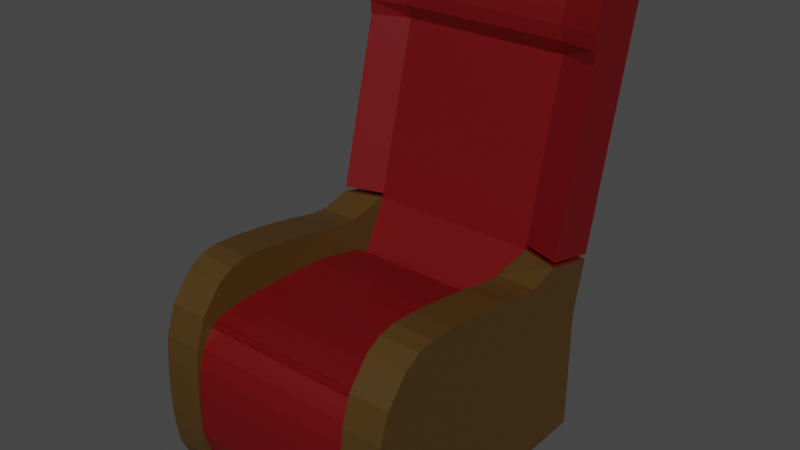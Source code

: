 # Source: SofaArmChair.blend  (saved by Blender 3.2.14; exported with 4.5.12 LTS)
import bpy
from mathutils import Matrix  # noqa: F401  (used for matrix-valued properties, if any)

bpy.ops.wm.read_factory_settings(use_empty=True)
scene = bpy.context.scene
scene.name = 'Scene'

# ---- collections
col_collection = bpy.data.collections.new('Collection'); scene.collection.children.link(col_collection)

# ---- materials (node trees are filled in below, after node groups)
mat_red_velvet = bpy.data.materials.new('Red Velvet')
mat_red_velvet.use_transparent_shadow = False
mat_wood = bpy.data.materials.new('Wood')
mat_wood.use_transparent_shadow = False

# ---- material node trees
mat_red_velvet.use_nodes = True; mat_red_velvet.node_tree.nodes.clear()
_N = mat_red_velvet.node_tree.nodes; _L = mat_red_velvet.node_tree.links
n0 = _N.new('ShaderNodeBsdfPrincipled'); n0.name = 'Principled BSDF'; n0.location = (10, 300)
n0.distribution = 'GGX'
n0.subsurface_method = 'RANDOM_WALK_SKIN'
n0.inputs[0].default_value = (0.1336, 0.0, 0.000898, 1.0)
n0.inputs[3].default_value = 1.45
n0.inputs[27].default_value = (0.0, 0.0, 0.0, 1.0)
n0.inputs[28].default_value = 1.0
n1 = _N.new('ShaderNodeOutputMaterial'); n1.name = 'Material Output'; n1.location = (300, 300)
_L.new(n0.outputs[0], n1.inputs[0])
n1.is_active_output = True
mat_wood.use_nodes = True; mat_wood.node_tree.nodes.clear()
_N = mat_wood.node_tree.nodes; _L = mat_wood.node_tree.links
n0 = _N.new('ShaderNodeBsdfPrincipled'); n0.name = 'Principled BSDF'; n0.location = (10, 300)
n0.distribution = 'GGX'
n0.subsurface_method = 'RANDOM_WALK_SKIN'
n0.inputs[0].default_value = (0.0678, 0.0343, 0.005485, 1.0)
n0.inputs[3].default_value = 1.45
n0.inputs[27].default_value = (0.0, 0.0, 0.0, 1.0)
n0.inputs[28].default_value = 1.0
n1 = _N.new('ShaderNodeOutputMaterial'); n1.name = 'Material Output'; n1.location = (300, 300)
_L.new(n0.outputs[0], n1.inputs[0])
n1.is_active_output = True

# ---- world
world_world = bpy.data.worlds.new('World'); scene.world = world_world
world_world.use_nodes = True; world_world.node_tree.nodes.clear()
_N = world_world.node_tree.nodes; _L = world_world.node_tree.links
n0 = _N.new('ShaderNodeOutputWorld'); n0.name = 'World Output'; n0.location = (300, 300)
n1 = _N.new('ShaderNodeBackground'); n1.name = 'Background'; n1.location = (10, 300)
n1.inputs[0].default_value = (0.05088, 0.05088, 0.05088, 1.0)
_L.new(n1.outputs[0], n0.inputs[0])
n0.is_active_output = True
world_world.color = (0.05088, 0.05088, 0.05088)
world_world.use_sun_shadow = False
world_world.sun_shadow_jitter_overblur = 0.0

# ---- meshes
me_cube_001 = bpy.data.meshes.new('Cube.001')
me_cube_001.from_pydata([(2.568, -1.369, -1.0), (2.568, -1.094, 0.3533), (2.568, 3.258, -1.0), (2.568, 3.57, 0.9225), (2.568, 0.001078, -1.0), (2.568, 0.001078, 1.131), (2.568, -1.094, -3.038), (2.568, 0.001078, -3.038), (2.568, 0.4988, -1.0), (2.568, 0.9965, -1.0), (2.568, 1.494, -1.0), (2.568, 1.992, -1.0), (2.568, 2.307, -1.0), (2.568, 2.624, -1.0), (2.568, 2.941, -1.0), (2.568, 2.941, 0.7456), (2.568, 2.624, 0.7648), (2.568, 2.307, 0.8189), (2.568, 1.992, 0.8944), (2.568, 1.494, 0.9772), (2.568, 0.9965, 1.053), (2.568, 0.4988, 1.109), (2.568, -0.3326, 1.064), (2.568, -0.6663, 0.8772), (2.568, -0.6663, -1.0), (2.568, -0.3326, -1.0), (2.568, -0.6663, -3.038), (2.568, -0.3326, -3.038), (2.555, 4.715, 5.952), (1.754, -1.369, -1.0), (1.754, -1.094, 0.3533), (1.754, 0.001078, 1.131), (1.754, -1.094, -3.038), (1.754, 2.941, 0.7456), (1.754, 2.624, 0.7648), (1.754, 2.307, 0.8189), (1.754, 1.992, 0.8944), (1.754, 1.494, 0.9772), (1.754, 0.9965, 1.053), (1.754, 0.4988, 1.109), (1.754, -0.3326, 1.064), (1.754, -0.6663, 0.8772), (2.568, 0.001078, -1.406), (2.568, 0.001078, -1.812), (2.568, 0.001078, -2.218), (2.568, 0.001078, -2.624), (2.568, -1.378, -1.406), (2.568, -1.369, -1.812), (2.568, -1.339, -2.218), (2.568, -1.28, -2.624), (2.568, -0.3326, -1.406), (2.568, -0.3326, -1.812), (2.568, -0.3326, -2.218), (2.568, -0.3326, -2.624), (2.568, -0.6663, -1.406), (2.568, -0.6663, -1.812), (2.568, -0.6663, -2.218), (2.568, -0.6663, -2.624), (1.754, -1.378, -1.406), (1.754, -1.369, -1.812), (1.754, -1.339, -2.218), (1.754, -1.28, -2.624), (0.0, -1.0, -3.038), (0.0, 0.001078, -3.038), (2.568, 3.258, -1.406), (2.568, 3.258, -1.812), (0.0, -0.3326, -3.038), (0.0, -0.6663, -3.038), (0.0, 3.3, -0.1694), (2.568, 3.258, -0.6794), (2.568, -1.347, -0.6794), (2.568, 0.001078, -0.5769), (2.568, 2.941, -0.6794), (2.568, 2.624, -0.6743), (2.568, 2.307, -0.6599), (2.568, 1.992, -0.6398), (2.568, 1.494, -0.6178), (2.568, 0.9965, -0.5975), (2.568, 0.4988, -0.5827), (2.568, -0.3326, -0.5946), (2.568, -0.6663, -0.6231), (1.754, -1.347, -0.6794), (1.754, -1.0, -1.0), (1.754, -1.0, -3.038), (1.764, 3.299, -0.1744), (1.754, 0.001078, -0.3792), (1.754, 2.941, -0.3792), (1.754, 2.624, -0.3792), (1.754, 2.307, -0.3792), (1.754, 1.992, -0.3792), (1.754, 1.494, -0.3792), (1.754, 0.9965, -0.3792), (1.754, 0.4988, -0.3792), (1.754, -0.3326, -0.3792), (1.754, -0.6663, -0.3792), (1.754, -1.0, -1.406), (1.754, -1.0, -1.812), (1.754, -1.0, -2.218), (1.754, -1.0, -2.624), (1.754, 0.001078, -3.038), (2.568, 3.258, -2.218), (2.568, 3.258, -2.624), (1.754, 3.258, -3.038), (0.0, 3.258, -3.038), (2.568, 3.258, -3.038), (1.754, -0.3326, -3.038), (1.754, -0.6663, -3.038), (1.754, -1.0, -0.3792), (1.754, -1.0, -0.6795), (2.568, 3.299, -0.1744), (2.568, -1.297, -0.2366), (2.568, 0.001078, 0.007424), (2.568, 2.941, -0.2366), (2.568, 2.624, -0.2245), (2.568, 2.307, -0.1902), (2.568, 1.992, -0.1424), (2.568, 1.494, -0.09004), (2.568, 0.9965, -0.04174), (2.568, 0.4988, -0.00633), (2.568, -0.3326, -0.03486), (2.568, -0.6663, -0.1025), (1.754, -1.297, -0.2366), (2.568, 0.4988, -1.406), (1.754, -1.0, -0.5294), (2.568, 0.4988, -2.624), (2.568, 0.4988, -1.812), (2.568, 0.4988, -2.218), (2.568, 0.4988, -3.038), (2.568, 0.9965, -1.406), (2.568, 0.9965, -2.624), (2.568, 0.9965, -1.812), (2.568, 0.9965, -2.218), (2.568, 0.9965, -3.038), (2.568, 1.494, -1.406), (2.568, 1.494, -2.624), (2.568, 1.494, -1.812), (2.568, 1.494, -2.218), (2.568, 1.494, -3.038), (2.568, 1.992, -3.038), (2.568, 1.992, -2.624), (2.568, 1.992, -1.812), (2.568, 1.992, -2.218), (2.568, 1.992, -1.406), (2.568, 2.307, -2.218), (2.568, 2.307, -1.812), (2.568, 2.307, -2.624), (2.568, 2.307, -1.406), (2.568, 2.307, -3.038), (2.568, 2.624, -3.038), (2.568, 2.624, -2.624), (2.568, 2.624, -1.812), (2.568, 2.624, -2.218), (2.568, 2.624, -1.406), (2.568, 2.941, -3.038), (2.568, 2.941, -1.812), (2.568, 2.941, -2.624), (2.568, 2.941, -2.218), (2.568, 2.941, -1.406), (1.754, 4.688, 0.646), (2.568, 4.688, 0.646), (2.568, 4.409, -0.6794), (2.568, 4.409, -1.0), (1.754, 4.409, -1.0), (0.0, 4.409, -1.0), (0.0, 4.409, -0.6794), (2.568, 4.409, -1.406), (1.754, 4.409, -1.406), (0.0, 4.409, -1.406), (1.754, 4.409, -1.812), (0.0, 4.409, -1.812), (0.0, 4.418, -0.4459), (2.568, 4.409, -1.812), (1.754, 4.409, -2.218), (0.0, 4.409, -2.218), (2.568, 4.409, -2.218), (2.568, 4.416, -0.4509), (1.77, 4.409, -0.6794), (1.764, 4.416, -0.4509), (1.754, 4.409, -2.624), (0.0, 4.409, -2.624), (2.568, 4.409, -2.624), (1.754, 4.409, -3.038), (0.0, 4.409, -3.038), (2.568, 4.409, -3.038), (0.0, 3.84, 0.9185), (1.771, 3.838, 0.9135), (0.0, 4.687, 0.642), (2.555, 5.922, 5.676), (1.741, 5.922, 5.676), (0.0, 4.886, 5.948), (1.758, 4.885, 5.943), (0.0, 5.921, 5.672), (0.0, 4.708, 0.7302), (1.754, 4.709, 0.7342), (2.568, 4.709, 0.7342), (1.77, 3.86, 1.002), (0.0, 3.861, 1.007), (2.568, 3.592, 1.011), (0.0, 5.568, 4.233), (1.745, 5.569, 4.237), (1.762, 4.719, 4.504), (2.559, 5.569, 4.237), (0.0, 4.72, 4.509), (2.559, 4.451, 4.513), (0.0, 5.638, 4.52), (0.0, 5.709, 4.808), (0.0, 5.78, 5.096), (0.0, 5.85, 5.384), (1.744, 5.639, 4.524), (1.743, 5.71, 4.812), (1.743, 5.781, 5.1), (1.742, 5.851, 5.388), (1.761, 4.602, 4.792), (1.76, 4.6, 5.08), (1.76, 4.653, 5.368), (1.759, 4.742, 5.655), (2.556, 5.851, 5.388), (2.557, 5.781, 5.1), (2.557, 5.71, 4.812), (2.558, 5.639, 4.524), (0.0, 4.743, 5.66), (0.0, 4.654, 5.373), (0.0, 4.602, 5.085), (0.0, 4.603, 4.797), (2.556, 4.572, 5.664), (2.557, 4.484, 5.377), (2.557, 4.431, 5.089), (2.558, 4.433, 4.801), (1.754, 5.082, 5.968), (1.75, 5.362, 5.916), (1.745, 5.642, 5.834), (0.0, 5.641, 5.833), (0.0, 5.362, 5.917), (0.0, 5.083, 5.971), (2.555, 5.642, 5.837), (2.555, 5.363, 5.921), (2.555, 5.084, 5.975), (2.559, 5.289, 4.306), (2.559, 5.01, 4.375), (2.559, 4.731, 4.444), (2.558, 5.36, 4.593), (2.558, 5.081, 4.663), (2.558, 4.801, 4.732), (2.557, 5.431, 4.881), (2.557, 5.151, 4.95), (2.557, 4.872, 5.02), (2.557, 5.501, 5.169), (2.557, 5.222, 5.238), (2.557, 4.942, 5.307), (2.556, 5.572, 5.457), (2.556, 5.292, 5.526), (2.556, 5.013, 5.595), (1.68, 5.922, 5.676), (1.692, 0.001078, -3.038), (1.692, -0.3326, -3.038), (1.692, -0.6663, -3.038), (1.692, -1.0, -0.3792), (1.692, -1.0, -1.0), (1.692, -1.0, -3.038), (1.702, 3.299, -0.1742), (1.692, 0.001078, -0.3792), (1.692, 2.941, -0.3792), (1.692, 2.624, -0.3792), (1.692, 2.307, -0.3792), (1.692, 1.992, -0.3792), (1.692, 1.494, -0.3792), (1.692, 0.9965, -0.3792), (1.692, 0.4988, -0.3792), (1.692, -0.3326, -0.3792), (1.692, -0.6663, -0.3792), (1.692, -1.0, -1.406), (1.692, -1.0, -1.812), (1.692, -1.0, -2.218), (1.692, -1.0, -2.624), (1.692, -1.0, -0.6798), (1.692, 3.258, -3.038), (1.692, -1.0, -0.5295), (1.692, 4.409, -1.0), (1.692, 4.409, -1.406), (1.692, 4.409, -1.812), (1.692, 4.409, -2.218), (1.702, 4.416, -0.4507), (1.692, 4.409, -2.624), (1.692, 4.409, -3.038), (1.707, 4.409, -0.6794), (1.708, 3.838, 0.9137), (1.696, 4.885, 5.943), (1.692, 4.688, 0.6458), (1.692, 4.709, 0.734), (1.708, 3.86, 1.002), (1.683, 5.569, 4.236), (1.699, 4.719, 4.504), (1.682, 5.639, 4.524), (1.682, 5.71, 4.812), (1.681, 5.781, 5.1), (1.68, 5.851, 5.388), (1.699, 4.602, 4.792), (1.698, 4.6, 5.08), (1.697, 4.653, 5.368), (1.697, 4.742, 5.656), (1.692, 5.082, 5.968), (1.688, 5.362, 5.916), (1.684, 5.642, 5.834), (1.831, -0.9023, 0.04251), (0.0, -0.9023, 0.04251), (0.0, -1.331, -2.047), (0.0, -1.239, -2.388), (0.0, -1.351, -1.574), (0.0, -1.332, -1.101), (0.0, -1.274, -0.6279), (0.0, -0.7174, 0.1653), (0.0, 0.2799, 0.3079), (0.0, -0.2178, 0.2834), (0.0, 3.081, 0.02959), (0.0, 2.722, 0.1003), (0.0, 2.405, 0.1813), (0.0, 2.088, 0.2424), (0.0, 1.773, 0.2834), (0.0, 1.275, 0.3079), (0.0, 0.7776, 0.3079), (0.0, -0.5515, 0.2394), (0.0, -1.048, -0.1028), (0.0, -1.031, -3.011), (0.0, -1.155, -0.2625), (1.831, -1.154, -0.2548), (1.831, -1.047, -0.09896), (1.831, -1.274, -0.6279), (1.831, -1.031, -3.011), (1.843, 3.08, 0.02397), (1.831, -0.2178, 0.2834), (1.831, 2.722, 0.1003), (1.831, 2.405, 0.1813), (1.831, 2.088, 0.2424), (1.831, 1.773, 0.2834), (1.831, 1.275, 0.3079), (1.831, 0.7776, 0.3079), (1.831, 0.2799, 0.3079), (1.831, -0.5515, 0.2394), (1.831, -0.7174, 0.1653), (1.831, -1.333, -1.101), (1.831, -1.351, -1.574), (1.831, -1.331, -2.047), (1.831, -1.239, -2.388), (2.568, -0.6082, 0.9098), (2.568, -0.6082, -1.0), (2.568, -0.6082, -3.038), (1.754, -0.6082, 0.9098), (2.568, -0.6082, -1.406), (2.568, -0.6082, -1.812), (2.568, -0.6082, -2.218), (2.568, -0.6082, -2.624), (0.0, -0.6082, -3.038), (2.568, -0.6082, -0.6181), (1.754, -0.6082, -0.3792), (1.754, -0.6082, -3.038), (2.568, -0.6082, -0.09075), (1.692, -0.6082, -3.038), (1.692, -0.6082, -0.3792), (0.0, -0.8412, 0.1848), (1.831, -0.8412, 0.1848), (2.568, -0.831, 0.6757), (2.568, -0.9365, -1.0), (2.568, -0.831, -3.038), (1.754, -0.831, 0.6757), (2.568, -0.94, -1.406), (2.568, -0.9365, -1.812), (2.568, -0.9251, -2.218), (2.568, -0.9023, -2.624), (2.568, -0.9283, -0.6447), (1.754, -0.7947, -0.3792), (1.754, -0.831, -3.038), (2.568, -0.9087, -0.1541), (1.692, -0.7947, -0.3792), (0.0, -0.9023, 0.123), (1.831, -0.9023, 0.123)], [], [(371, 360, 1, 110), (118, 21, 5, 111), (370, 362, 6, 32), (367, 49, 6, 362), (109, 3, 15, 112), (112, 15, 16, 113), (113, 16, 17, 114), (114, 17, 18, 115), (115, 18, 19, 116), (116, 19, 20, 117), (117, 20, 21, 118), (299, 215, 190, 286), (65, 100, 174, 171), (275, 103, 182, 283), (2, 64, 165, 161), (216, 211, 188, 187), (45, 53, 27, 7), (350, 57, 26, 345), (99, 7, 27, 105), (354, 345, 26, 106), (111, 5, 22, 119), (355, 343, 23, 120), (343, 346, 41, 23), (40, 31, 85, 93), (5, 31, 40, 22), (20, 38, 39, 21), (35, 34, 87, 88), (19, 37, 38, 20), (18, 36, 37, 19), (39, 38, 91, 92), (17, 35, 36, 18), (16, 34, 35, 17), (15, 33, 34, 16), (346, 40, 93, 353), (3, 185, 33, 15), (363, 41, 94, 369), (49, 61, 32, 6), (106, 370, 32, 83), (21, 39, 31, 5), (121, 123, 108, 81), (360, 363, 30, 1), (36, 35, 88, 89), (110, 1, 30, 121), (38, 37, 90, 91), (34, 33, 86, 87), (37, 36, 89, 90), (31, 39, 92, 85), (33, 185, 84, 86), (0, 29, 58, 46), (46, 58, 59, 47), (47, 59, 60, 48), (48, 60, 61, 49), (344, 24, 54, 347), (347, 54, 55, 348), (348, 55, 56, 349), (349, 56, 57, 350), (4, 25, 50, 42), (42, 50, 51, 43), (43, 51, 52, 44), (44, 52, 53, 45), (361, 0, 46, 364), (364, 46, 47, 365), (365, 47, 48, 366), (366, 48, 49, 367), (261, 259, 328, 330), (262, 261, 330, 331), (263, 262, 331, 332), (276, 256, 303, 325), (104, 102, 181, 183), (264, 263, 332, 333), (274, 276, 325, 324), (265, 264, 333, 334), (266, 265, 334, 335), (259, 68, 313, 328), (267, 266, 335, 336), (62, 258, 327, 322), (268, 260, 329, 337), (273, 272, 341, 342), (357, 268, 337, 359), (272, 271, 340, 341), (258, 273, 342, 327), (0, 70, 81, 29), (344, 352, 80, 24), (4, 71, 79, 25), (9, 77, 78, 8), (10, 76, 77, 9), (11, 75, 76, 10), (12, 74, 75, 11), (13, 73, 74, 12), (14, 72, 73, 13), (2, 69, 72, 14), (8, 78, 71, 4), (361, 368, 70, 0), (101, 104, 183, 180), (61, 98, 83, 32), (29, 82, 95, 58), (58, 95, 96, 59), (59, 96, 97, 60), (60, 97, 98, 61), (257, 82, 108, 274), (64, 65, 171, 165), (255, 106, 83, 258), (100, 101, 180, 174), (69, 2, 161, 160), (104, 153, 148, 147, 138, 137, 132, 127, 7, 99, 102), (253, 275, 102, 99), (109, 69, 160, 175), (281, 170, 186, 287), (253, 99, 105, 254), (356, 354, 106, 255), (276, 123, 107, 256), (82, 29, 81, 108), (274, 108, 123, 276), (70, 110, 121, 81), (30, 107, 123, 121), (352, 355, 120, 80), (71, 111, 119, 79), (77, 117, 118, 78), (76, 116, 117, 77), (75, 115, 116, 76), (74, 114, 115, 75), (73, 113, 114, 74), (72, 112, 113, 73), (69, 109, 112, 72), (78, 118, 111, 71), (368, 371, 110, 70), (3, 109, 175, 159), (7, 127, 124, 45), (45, 124, 126, 44), (44, 126, 125, 43), (43, 125, 122, 42), (2, 14, 157, 64), (125, 126, 131, 130), (122, 125, 130, 128), (124, 127, 132, 129), (126, 124, 129, 131), (128, 130, 135, 133), (129, 132, 137, 134), (131, 129, 134, 136), (130, 131, 136, 135), (135, 136, 141, 140), (133, 135, 140, 142), (134, 137, 138, 139), (136, 134, 139, 141), (141, 139, 145, 143), (140, 141, 143, 144), (142, 140, 144, 146), (139, 138, 147, 145), (146, 144, 150, 152), (145, 147, 148, 149), (143, 145, 149, 151), (144, 143, 151, 150), (151, 149, 155, 156), (150, 151, 156, 154), (152, 150, 154, 157), (149, 148, 153, 155), (154, 156, 100, 65), (157, 154, 65, 64), (155, 153, 104, 101), (156, 155, 101, 100), (14, 13, 152, 157), (13, 12, 146, 152), (12, 11, 142, 146), (11, 10, 133, 142), (10, 9, 128, 133), (9, 8, 122, 128), (8, 4, 42, 122), (177, 158, 159, 175), (284, 164, 170, 281), (166, 165, 171, 168), (278, 166, 168, 279), (168, 171, 174, 172), (279, 168, 172, 280), (172, 174, 180, 178), (277, 163, 164, 284), (162, 176, 160, 161), (280, 172, 178, 282), (178, 180, 183, 181), (282, 178, 181, 283), (277, 162, 166, 278), (162, 161, 165, 166), (176, 177, 175, 160), (84, 177, 158, 185), (259, 84, 185, 285), (230, 234, 187, 188), (302, 230, 188, 252), (249, 216, 187, 234), (215, 224, 28, 190), (295, 207, 191, 252), (287, 186, 192, 288), (195, 193, 194, 197), (195, 185, 158, 193), (159, 158, 185, 3), (285, 185, 195, 289), (288, 192, 198, 290), (195, 197, 203, 200), (197, 194, 201, 237, 238, 239, 203), (194, 193, 199, 201), (289, 195, 200, 291), (290, 198, 204, 292), (292, 204, 205, 293), (293, 205, 206, 294), (294, 206, 207, 295), (200, 203, 227, 212), (212, 227, 226, 213), (213, 226, 225, 214), (214, 225, 224, 215), (237, 201, 219, 240), (240, 219, 218, 243), (243, 218, 217, 246), (246, 217, 216, 249), (201, 199, 208, 219), (219, 208, 209, 218), (218, 209, 210, 217), (217, 210, 211, 216), (291, 200, 212, 296), (296, 212, 213, 297), (297, 213, 214, 298), (298, 214, 215, 299), (225, 248, 251, 224), (248, 247, 250, 251), (247, 246, 249, 250), (226, 245, 248, 225), (245, 244, 247, 248), (244, 243, 246, 247), (227, 242, 245, 226), (242, 241, 244, 245), (241, 240, 243, 244), (203, 239, 242, 227), (239, 238, 241, 242), (238, 237, 240, 241), (224, 251, 236, 28), (251, 250, 235, 236), (250, 249, 234, 235), (286, 190, 228, 300), (300, 228, 229, 301), (301, 229, 230, 302), (190, 28, 236, 228), (228, 236, 235, 229), (229, 235, 234, 230), (232, 301, 302, 231), (233, 300, 301, 232), (189, 286, 300, 233), (221, 298, 299, 220), (222, 297, 298, 221), (223, 296, 297, 222), (202, 291, 296, 223), (210, 294, 295, 211), (209, 293, 294, 210), (208, 292, 293, 209), (199, 290, 292, 208), (196, 289, 291, 202), (193, 288, 290, 199), (184, 285, 289, 196), (158, 287, 288, 193), (211, 295, 252, 188), (231, 302, 252, 191), (68, 259, 285, 184), (163, 277, 278, 167), (179, 282, 283, 182), (173, 280, 282, 179), (162, 277, 284, 176), (169, 279, 280, 173), (167, 278, 279, 169), (176, 284, 281, 177), (271, 270, 339, 340), (257, 274, 324, 326), (351, 356, 255, 67), (63, 253, 254, 66), (177, 281, 287, 158), (63, 103, 275, 253), (67, 255, 258, 62), (270, 257, 326, 339), (98, 273, 258, 83), (353, 357, 269, 94), (85, 260, 268, 93), (91, 266, 267, 92), (90, 265, 266, 91), (89, 264, 265, 90), (88, 263, 264, 89), (87, 262, 263, 88), (86, 261, 262, 87), (84, 259, 261, 86), (92, 267, 260, 85), (369, 372, 256, 107), (82, 257, 270, 95), (95, 270, 271, 96), (96, 271, 272, 97), (97, 272, 273, 98), (102, 275, 283, 181), (220, 299, 286, 189), (341, 305, 306, 342), (340, 307, 305, 341), (339, 308, 307, 340), (326, 309, 308, 339), (374, 373, 304, 303), (336, 311, 312, 329), (328, 313, 314, 330), (330, 314, 315, 331), (331, 315, 316, 332), (332, 316, 317, 333), (333, 317, 318, 334), (334, 318, 319, 335), (335, 319, 311, 336), (329, 312, 320, 337), (359, 358, 310, 338), (342, 306, 322, 327), (323, 324, 325, 321), (321, 325, 303, 304), (309, 326, 324, 323), (260, 267, 336, 329), (372, 269, 338, 374), (337, 320, 358, 359), (93, 268, 357, 353), (66, 254, 356, 351), (79, 119, 355, 352), (254, 105, 354, 356), (25, 79, 352, 344), (269, 357, 359, 338), (52, 349, 350, 53), (51, 348, 349, 52), (50, 347, 348, 51), (25, 344, 347, 50), (41, 346, 353, 94), (22, 40, 346, 343), (119, 22, 343, 355), (105, 27, 345, 354), (53, 350, 345, 27), (256, 372, 374, 303), (338, 310, 373, 374), (94, 269, 372, 369), (80, 120, 371, 368), (24, 80, 368, 361), (56, 366, 367, 57), (55, 365, 366, 56), (54, 364, 365, 55), (24, 361, 364, 54), (23, 41, 363, 360), (30, 363, 369, 107), (57, 367, 362, 26), (106, 26, 362, 370), (120, 23, 360, 371)])
me_cube_001.polygons.foreach_set('material_index', [1, 1, 1, 1, 1, 1, 1, 1, 1, 1, 1, 0, 1, 1, 1, 0, 1, 1, 1, 1, 1, 1, 1, 1, 1, 1, 1, 1, 1, 1, 1, 1, 1, 1, 1, 1, 1, 0, 1, 1, 1, 1, 1, 1, 1, 1, 1, 1, 1, 1, 1, 1, 1, 1, 1, 1, 1, 1, 1, 1, 1, 1, 1, 1, 0, 0, 0, 0, 1, 0, 0, 0, 0, 0, 0, 0, 0, 0, 0, 0, 0, 1, 1, 1, 1, 1, 1, 1, 1, 1, 1, 1, 1, 1, 1, 1, 1, 1, 1, 0, 1, 1, 1, 1, 1, 1, 1, 1, 1, 1, 0, 1, 0, 1, 1, 1, 1, 1, 1, 1, 1, 1, 1, 1, 1, 1, 1, 1, 1, 1, 1, 1, 1, 1, 1, 1, 1, 1, 1, 1, 1, 1, 1, 1, 1, 1, 1, 1, 1, 1, 1, 1, 1, 1, 1, 1, 1, 1, 1, 1, 1, 1, 1, 1, 1, 1, 1, 1, 1, 1, 1, 1, 1, 1, 1, 1, 1, 1, 1, 1, 1, 1, 0, 0, 0, 0, 0, 0, 0, 0, 0, 0, 0, 0, 0, 0, 0, 0, 0, 0, 0, 0, 0, 0, 0, 0, 0, 0, 0, 0, 0, 0, 0, 0, 0, 0, 0, 0, 0, 0, 0, 0, 0, 0, 0, 0, 0, 0, 0, 0, 0, 0, 0, 0, 0, 0, 0, 0, 0, 0, 0, 0, 0, 0, 0, 0, 0, 0, 0, 0, 0, 0, 0, 0, 0, 0, 0, 0, 1, 1, 1, 1, 1, 1, 1, 0, 0, 1, 1, 1, 1, 1, 0, 0, 0, 0, 0, 0, 0, 0, 0, 0, 0, 0, 0, 0, 0, 0, 0, 1, 0, 0, 0, 0, 0, 0, 0, 0, 0, 0, 0, 0, 0, 0, 0, 0, 0, 0, 0, 0, 0, 0, 0, 0, 1, 1, 1, 1, 0, 1, 1, 1, 1, 1, 1, 1, 1, 1, 0, 0, 0, 1, 1, 1, 1, 1, 1, 1, 1, 1, 1, 1])
_uv = me_cube_001.uv_layers.new(name='UVMap')
_uv.uv.foreach_set('vector', [0.5332, 0.7397, 0.625, 0.7397, 0.625, 0.75, 0.5332, 0.75, 0.5332, 0.6748, 0.625, 0.6748, 0.625, 0.6998, 0.5332, 0.6998, 0.2917, 0.7397, 0.375, 0.7397, 0.375, 0.75, 0.2917, 0.75, 0.375, 0.7397, 0.375, 0.75, 0.375, 0.75, 0.375, 0.7397, 0.5026, 0.5, 0.625, 0.5, 0.625, 0.525, 0.5332, 0.525, 0.5332, 0.525, 0.625, 0.525, 0.625, 0.5499, 0.5332, 0.5499, 0.5332, 0.5499, 0.625, 0.5499, 0.625, 0.5749, 0.5332, 0.5749, 0.5332, 0.5749, 0.625, 0.5749, 0.625, 0.5999, 0.5332, 0.5999, 0.5332, 0.5999, 0.625, 0.5999, 0.625, 0.6249, 0.5332, 0.6249, 0.5332, 0.6249, 0.625, 0.6249, 0.625, 0.6498, 0.5332, 0.6498, 0.5332, 0.6498, 0.625, 0.6498, 0.625, 0.6748, 0.5332, 0.6748, 0.7106, 0.5, 0.7091, 0.5, 0.7092, 0.5, 0.7107, 0.5, 0.375, 0.5, 0.375, 0.5, 0.375, 0.5, 0.375, 0.5, 0.2893, 0.5, 0.25, 0.5, 0.25, 0.5, 0.2893, 0.5, 0.375, 0.5, 0.375, 0.5, 0.375, 0.5, 0.375, 0.5, 0.625, 0.5, 0.625, 0.4167, 0.625, 0.4167, 0.625, 0.5, 0.375, 0.6998, 0.375, 0.7165, 0.375, 0.7165, 0.375, 0.6998, 0.375, 0.7303, 0.375, 0.7333, 0.375, 0.7333, 0.375, 0.7303, 0.2917, 0.6998, 0.375, 0.6998, 0.375, 0.7165, 0.2917, 0.7165, 0.2912, 0.7303, 0.375, 0.7303, 0.375, 0.7333, 0.2917, 0.7333, 0.5332, 0.6998, 0.625, 0.6998, 0.625, 0.7165, 0.5332, 0.7165, 0.5332, 0.7303, 0.625, 0.7303, 0.625, 0.7333, 0.5332, 0.7333, 0.625, 0.7303, 0.7083, 0.7303, 0.7083, 0.7333, 0.625, 0.7333, 0.7083, 0.7165, 0.7083, 0.6998, 0.7083, 0.6998, 0.7083, 0.7165, 0.625, 0.6998, 0.7083, 0.6998, 0.7083, 0.7165, 0.625, 0.7165, 0.625, 0.6498, 0.7083, 0.6498, 0.7083, 0.6748, 0.625, 0.6748, 0.7083, 0.5749, 0.7083, 0.5499, 0.7083, 0.5499, 0.7083, 0.5749, 0.625, 0.6249, 0.7083, 0.6249, 0.7083, 0.6498, 0.625, 0.6498, 0.625, 0.5999, 0.7083, 0.5999, 0.7083, 0.6249, 0.625, 0.6249, 0.7083, 0.6748, 0.7083, 0.6498, 0.7083, 0.6498, 0.7083, 0.6748, 0.625, 0.5749, 0.7083, 0.5749, 0.7083, 0.5999, 0.625, 0.5999, 0.625, 0.5499, 0.7083, 0.5499, 0.7083, 0.5749, 0.625, 0.5749, 0.625, 0.525, 0.7083, 0.525, 0.7083, 0.5499, 0.625, 0.5499, 0.7083, 0.7303, 0.7083, 0.7165, 0.7083, 0.7165, 0.7088, 0.7303, 0.625, 0.5, 0.7083, 0.5, 0.7083, 0.525, 0.625, 0.525, 0.7083, 0.7397, 0.7083, 0.7333, 0.7083, 0.7333, 0.7088, 0.7397, 0.375, 0.75, 0.375, 0.8333, 0.375, 0.8333, 0.375, 0.75, 0.375, 0.8359, 0.375, 0.8351, 0.375, 0.8333, 0.375, 0.8342, 0.625, 0.6748, 0.7083, 0.6748, 0.7083, 0.6998, 0.625, 0.6998, 0.5749, 0.7917, 0.6279, 0.7704, 0.5475, 0.7908, 0.4415, 0.8333, 0.625, 0.7397, 0.7083, 0.7397, 0.7083, 0.75, 0.625, 0.75, 0.7083, 0.5999, 0.7083, 0.5749, 0.7083, 0.5749, 0.7083, 0.5999, 0.5332, 0.75, 0.625, 0.75, 0.625, 0.8333, 0.5332, 0.8333, 0.7083, 0.6498, 0.7083, 0.6249, 0.7083, 0.6249, 0.7083, 0.6498, 0.7083, 0.5499, 0.7083, 0.525, 0.7083, 0.525, 0.7083, 0.5499, 0.7083, 0.6249, 0.7083, 0.5999, 0.7083, 0.5999, 0.7083, 0.6249, 0.7083, 0.6998, 0.7083, 0.6748, 0.7083, 0.6748, 0.7083, 0.6998, 0.7083, 0.525, 0.7083, 0.5, 0.7083, 0.5, 0.7083, 0.525, 0.375, 0.75, 0.375, 0.8333, 0.375, 0.8333, 0.375, 0.75, 0.375, 0.75, 0.375, 0.8333, 0.375, 0.8333, 0.375, 0.75, 0.375, 0.75, 0.375, 0.8333, 0.375, 0.8333, 0.375, 0.75, 0.375, 0.75, 0.375, 0.8333, 0.375, 0.8333, 0.375, 0.75, 0.375, 0.7303, 0.375, 0.7333, 0.375, 0.7333, 0.375, 0.7303, 0.375, 0.7303, 0.375, 0.7333, 0.375, 0.7333, 0.375, 0.7303, 0.375, 0.7303, 0.375, 0.7333, 0.375, 0.7333, 0.375, 0.7303, 0.375, 0.7303, 0.375, 0.7333, 0.375, 0.7333, 0.375, 0.7303, 0.375, 0.6998, 0.375, 0.7165, 0.375, 0.7165, 0.375, 0.6998, 0.375, 0.6998, 0.375, 0.7165, 0.375, 0.7165, 0.375, 0.6998, 0.375, 0.6998, 0.375, 0.7165, 0.375, 0.7165, 0.375, 0.6998, 0.375, 0.6998, 0.375, 0.7165, 0.375, 0.7165, 0.375, 0.6998, 0.375, 0.7397, 0.375, 0.75, 0.375, 0.75, 0.375, 0.7397, 0.375, 0.7397, 0.375, 0.75, 0.375, 0.75, 0.375, 0.7397, 0.375, 0.7397, 0.375, 0.75, 0.375, 0.75, 0.375, 0.7397, 0.375, 0.7397, 0.375, 0.75, 0.375, 0.75, 0.375, 0.7397, 0.7107, 0.525, 0.7107, 0.5, 0.7107, 0.5, 0.7107, 0.525, 0.7107, 0.5499, 0.7107, 0.525, 0.7107, 0.525, 0.7107, 0.5499, 0.7107, 0.5749, 0.7107, 0.5499, 0.7107, 0.5499, 0.7107, 0.5749, 0.6294, 0.7707, 0.7107, 0.75, 0.7107, 0.75, 0.6294, 0.7707, 0.375, 0.5, 0.375, 0.4167, 0.375, 0.4167, 0.375, 0.5, 0.7107, 0.5999, 0.7107, 0.5749, 0.7107, 0.5749, 0.7107, 0.5999, 0.5481, 0.7915, 0.6294, 0.7707, 0.6294, 0.7707, 0.5481, 0.7915, 0.7107, 0.6249, 0.7107, 0.5999, 0.7107, 0.5999, 0.7107, 0.6249, 0.7107, 0.6498, 0.7107, 0.6249, 0.7107, 0.6249, 0.7107, 0.6498, 0.7107, 0.5, 0.75, 0.5, 0.75, 0.5, 0.7107, 0.5, 0.7107, 0.6748, 0.7107, 0.6498, 0.7107, 0.6498, 0.7107, 0.6748, 0.25, 0.75, 0.2893, 0.75, 0.2893, 0.75, 0.25, 0.75, 0.7107, 0.7165, 0.7107, 0.6998, 0.7107, 0.6998, 0.7107, 0.7165, 0.375, 0.8357, 0.375, 0.8357, 0.375, 0.8357, 0.375, 0.8357, 0.7107, 0.7303, 0.7107, 0.7165, 0.7107, 0.7165, 0.7107, 0.7303, 0.375, 0.8357, 0.375, 0.8357, 0.375, 0.8357, 0.375, 0.8357, 0.375, 0.8357, 0.375, 0.8357, 0.375, 0.8357, 0.375, 0.8357, 0.375, 0.75, 0.4415, 0.75, 0.4415, 0.8333, 0.375, 0.8333, 0.375, 0.7303, 0.4415, 0.7303, 0.4415, 0.7333, 0.375, 0.7333, 0.375, 0.6998, 0.4415, 0.6998, 0.4415, 0.7165, 0.375, 0.7165, 0.375, 0.6498, 0.4415, 0.6498, 0.4415, 0.6748, 0.375, 0.6748, 0.375, 0.6249, 0.4415, 0.6249, 0.4415, 0.6498, 0.375, 0.6498, 0.375, 0.5999, 0.4415, 0.5999, 0.4415, 0.6249, 0.375, 0.6249, 0.375, 0.5749, 0.4415, 0.5749, 0.4415, 0.5999, 0.375, 0.5999, 0.375, 0.5499, 0.4415, 0.5499, 0.4415, 0.5749, 0.375, 0.5749, 0.375, 0.525, 0.4415, 0.525, 0.4415, 0.5499, 0.375, 0.5499, 0.375, 0.5, 0.4415, 0.5, 0.4415, 0.525, 0.375, 0.525, 0.375, 0.6748, 0.4415, 0.6748, 0.4415, 0.6998, 0.375, 0.6998, 0.375, 0.7397, 0.4415, 0.7397, 0.4415, 0.75, 0.375, 0.75, 0.375, 0.5, 0.375, 0.5, 0.375, 0.5, 0.375, 0.5, 0.375, 0.8333, 0.375, 0.8342, 0.375, 0.8342, 0.375, 0.8333, 0.375, 0.8333, 0.375, 0.8342, 0.375, 0.8342, 0.375, 0.8333, 0.375, 0.8333, 0.375, 0.8342, 0.375, 0.8342, 0.375, 0.8333, 0.375, 0.8333, 0.375, 0.8342, 0.375, 0.8342, 0.375, 0.8333, 0.375, 0.8333, 0.375, 0.8342, 0.375, 0.8342, 0.375, 0.8333, 0.375, 0.8357, 0.375, 0.8342, 0.5475, 0.7908, 0.5481, 0.7915, 0.375, 0.5, 0.375, 0.5, 0.375, 0.5, 0.375, 0.5, 0.2893, 0.7333, 0.2908, 0.7333, 0.2908, 0.75, 0.2893, 0.75, 0.375, 0.5, 0.375, 0.5, 0.375, 0.5, 0.375, 0.5, 0.4415, 0.5, 0.375, 0.5, 0.375, 0.5, 0.4415, 0.5, 0.375, 0.5, 0.375, 0.5194, 0.375, 0.5389, 0.375, 0.5583, 0.375, 0.5777, 0.375, 0.6082, 0.375, 0.6387, 0.375, 0.6692, 0.375, 0.6998, 0.2908, 0.6998, 0.375, 0.4167, 0.2893, 0.6998, 0.2893, 0.5, 0.2908, 0.5, 0.2908, 0.6998, 0.5026, 0.5, 0.4415, 0.5, 0.4415, 0.5, 0.5026, 0.5, 0.7107, 0.5, 0.75, 0.5, 0.75, 0.5, 0.7107, 0.5, 0.2893, 0.6998, 0.2908, 0.6998, 0.2908, 0.7165, 0.2893, 0.7165, 0.2893, 0.7303, 0.2912, 0.7303, 0.2908, 0.7333, 0.2893, 0.7333, 0.6294, 0.7707, 0.6284, 0.7704, 0.7092, 0.75, 0.7107, 0.75, 0.375, 0.8342, 0.375, 0.8333, 0.4415, 0.8333, 0.5475, 0.7908, 0.5481, 0.7915, 0.5475, 0.7908, 0.6284, 0.7704, 0.6294, 0.7707, 0.4415, 0.75, 0.5332, 0.75, 0.5332, 0.8333, 0.4415, 0.8333, 0.7083, 0.75, 0.7083, 0.75, 0.6279, 0.7704, 0.5749, 0.7917, 0.4415, 0.7303, 0.5332, 0.7303, 0.5332, 0.7333, 0.4415, 0.7333, 0.4415, 0.6998, 0.5332, 0.6998, 0.5332, 0.7165, 0.4415, 0.7165, 0.4415, 0.6498, 0.5332, 0.6498, 0.5332, 0.6748, 0.4415, 0.6748, 0.4415, 0.6249, 0.5332, 0.6249, 0.5332, 0.6498, 0.4415, 0.6498, 0.4415, 0.5999, 0.5332, 0.5999, 0.5332, 0.6249, 0.4415, 0.6249, 0.4415, 0.5749, 0.5332, 0.5749, 0.5332, 0.5999, 0.4415, 0.5999, 0.4415, 0.5499, 0.5332, 0.5499, 0.5332, 0.5749, 0.4415, 0.5749, 0.4415, 0.525, 0.5332, 0.525, 0.5332, 0.5499, 0.4415, 0.5499, 0.4415, 0.5, 0.5026, 0.5, 0.5332, 0.525, 0.4415, 0.525, 0.4415, 0.6748, 0.5332, 0.6748, 0.5332, 0.6998, 0.4415, 0.6998, 0.4415, 0.7397, 0.5332, 0.7397, 0.5332, 0.75, 0.4415, 0.75, 0.625, 0.5, 0.5026, 0.5, 0.5026, 0.5, 0.625, 0.5, 0.375, 0.6998, 0.375, 0.6692, 0.375, 0.6692, 0.375, 0.6998, 0.375, 0.6998, 0.375, 0.6692, 0.375, 0.6692, 0.375, 0.6998, 0.375, 0.6998, 0.375, 0.6692, 0.375, 0.6692, 0.375, 0.6998, 0.375, 0.6998, 0.375, 0.6692, 0.375, 0.6692, 0.375, 0.6998, 0.375, 0.5, 0.375, 0.525, 0.375, 0.5194, 0.375, 0.5, 0.375, 0.6692, 0.375, 0.6692, 0.375, 0.6387, 0.375, 0.6387, 0.375, 0.6692, 0.375, 0.6692, 0.375, 0.6387, 0.375, 0.6387, 0.375, 0.6692, 0.375, 0.6692, 0.375, 0.6387, 0.375, 0.6387, 0.375, 0.6692, 0.375, 0.6692, 0.375, 0.6387, 0.375, 0.6387, 0.375, 0.6387, 0.375, 0.6387, 0.375, 0.6082, 0.375, 0.6082, 0.375, 0.6387, 0.375, 0.6387, 0.375, 0.6082, 0.375, 0.6082, 0.375, 0.6387, 0.375, 0.6387, 0.375, 0.6082, 0.375, 0.6082, 0.375, 0.6387, 0.375, 0.6387, 0.375, 0.6082, 0.375, 0.6082, 0.375, 0.6082, 0.375, 0.6082, 0.375, 0.5777, 0.375, 0.5777, 0.375, 0.6082, 0.375, 0.6082, 0.375, 0.5777, 0.375, 0.5777, 0.375, 0.6082, 0.375, 0.6082, 0.375, 0.5777, 0.375, 0.5777, 0.375, 0.6082, 0.375, 0.6082, 0.375, 0.5777, 0.375, 0.5777, 0.375, 0.5777, 0.375, 0.5777, 0.375, 0.5583, 0.375, 0.5583, 0.375, 0.5777, 0.375, 0.5777, 0.375, 0.5583, 0.375, 0.5583, 0.375, 0.5777, 0.375, 0.5777, 0.375, 0.5583, 0.375, 0.5583, 0.375, 0.5777, 0.375, 0.5777, 0.375, 0.5583, 0.375, 0.5583, 0.375, 0.5583, 0.375, 0.5583, 0.375, 0.5389, 0.375, 0.5389, 0.375, 0.5583, 0.375, 0.5583, 0.375, 0.5389, 0.375, 0.5389, 0.375, 0.5583, 0.375, 0.5583, 0.375, 0.5389, 0.375, 0.5389, 0.375, 0.5583, 0.375, 0.5583, 0.375, 0.5389, 0.375, 0.5389, 0.375, 0.5389, 0.375, 0.5389, 0.375, 0.5194, 0.375, 0.5194, 0.375, 0.5389, 0.375, 0.5389, 0.375, 0.5194, 0.375, 0.5194, 0.375, 0.5389, 0.375, 0.5389, 0.375, 0.5194, 0.375, 0.5194, 0.375, 0.5389, 0.375, 0.5389, 0.375, 0.5194, 0.375, 0.5194, 0.375, 0.5194, 0.375, 0.5194, 0.375, 0.5, 0.375, 0.5, 0.375, 0.5194, 0.375, 0.5194, 0.375, 0.5, 0.375, 0.5, 0.375, 0.5194, 0.375, 0.5194, 0.375, 0.5, 0.375, 0.5, 0.375, 0.5194, 0.375, 0.5194, 0.375, 0.5, 0.375, 0.5, 0.375, 0.525, 0.375, 0.5499, 0.375, 0.5389, 0.375, 0.5194, 0.375, 0.5499, 0.375, 0.5749, 0.375, 0.5583, 0.375, 0.5389, 0.375, 0.5749, 0.375, 0.5999, 0.375, 0.5777, 0.375, 0.5583, 0.375, 0.5999, 0.375, 0.6249, 0.375, 0.6082, 0.375, 0.5777, 0.375, 0.6249, 0.375, 0.6498, 0.375, 0.6387, 0.375, 0.6082, 0.375, 0.6498, 0.375, 0.6748, 0.375, 0.6692, 0.375, 0.6387, 0.375, 0.6748, 0.375, 0.6998, 0.375, 0.6998, 0.375, 0.6692, 0.5026, 0.4167, 0.625, 0.4167, 0.625, 0.5, 0.5026, 0.5, 0.5069, 0.5, 0.5082, 0.5, 0.75, 0.5, 0.7107, 0.5, 0.375, 0.4167, 0.375, 0.5, 0.375, 0.5, 0.375, 0.4167, 0.2893, 0.5, 0.2908, 0.5, 0.2908, 0.5, 0.2893, 0.5, 0.375, 0.4167, 0.375, 0.5, 0.375, 0.5, 0.375, 0.4167, 0.2893, 0.5, 0.2908, 0.5, 0.2908, 0.5, 0.2893, 0.5, 0.375, 0.4167, 0.375, 0.5, 0.375, 0.5, 0.375, 0.4167, 0.2893, 0.5, 0.25, 0.5, 0.5082, 0.5, 0.5069, 0.5, 0.375, 0.4167, 0.4415, 0.4167, 0.4415, 0.5, 0.375, 0.5, 0.2893, 0.5, 0.2908, 0.5, 0.2908, 0.5, 0.2893, 0.5, 0.375, 0.4167, 0.375, 0.5, 0.375, 0.5, 0.375, 0.4167, 0.2893, 0.5, 0.2908, 0.5, 0.2908, 0.5, 0.2893, 0.5, 0.2893, 0.5, 0.2908, 0.5, 0.2908, 0.5, 0.2893, 0.5, 0.375, 0.4167, 0.375, 0.5, 0.375, 0.5, 0.375, 0.4167, 0.4415, 0.4167, 0.5026, 0.4167, 0.5026, 0.5, 0.4415, 0.5, 0.0, 0.0, 0.0, 0.0, 0.0, 0.0, 0.0, 0.0, 0.7107, 0.5, 0.7092, 0.5, 0.7092, 0.5, 0.7107, 0.5, 0.7083, 0.5, 0.625, 0.5, 0.625, 0.5, 0.7083, 0.5, 0.7107, 0.5, 0.7092, 0.5, 0.7092, 0.5, 0.7107, 0.5, 0.625, 0.5, 0.625, 0.5, 0.625, 0.5, 0.625, 0.5, 0.7084, 0.5, 0.625, 0.5, 0.625, 0.5, 0.7083, 0.5, 0.7107, 0.5, 0.75, 0.5, 0.75, 0.5, 0.7107, 0.5, 0.7107, 0.5, 0.75, 0.5, 0.75, 0.5, 0.7107, 0.5, 0.7088, 0.5, 0.625, 0.4167, 0.625, 0.5, 0.625, 0.5, 0.0, 0.0, 0.0, 0.0, 0.0, 0.0, 0.0, 0.0, 0.625, 0.5, 0.625, 0.4167, 0.0, 0.0, 0.625, 0.5, 0.7107, 0.5, 0.7092, 0.5, 0.7088, 0.5, 0.7102, 0.5, 0.7107, 0.5, 0.75, 0.5, 0.75, 0.5, 0.7107, 0.5, 0.7088, 0.5, 0.625, 0.5, 0.625, 0.5, 0.7088, 0.5, 0.625, 0.5, 0.625, 0.5, 0.625, 0.5, 0.625, 0.5, 0.625, 0.5, 0.625, 0.5, 0.625, 0.5, 0.625, 0.5, 0.625, 0.4167, 0.625, 0.4167, 0.625, 0.5, 0.7102, 0.5, 0.7088, 0.5, 0.7088, 0.5, 0.7102, 0.5, 0.7107, 0.5, 0.75, 0.5, 0.75, 0.5, 0.7107, 0.5, 0.7107, 0.5, 0.75, 0.5, 0.75, 0.5, 0.7107, 0.5, 0.7107, 0.5, 0.75, 0.5, 0.75, 0.5, 0.7107, 0.5, 0.7107, 0.5, 0.75, 0.5, 0.75, 0.5, 0.7107, 0.5, 0.7088, 0.5, 0.625, 0.5, 0.625, 0.5, 0.7087, 0.5, 0.7087, 0.5, 0.625, 0.5, 0.625, 0.5, 0.7086, 0.5, 0.7086, 0.5, 0.625, 0.5, 0.625, 0.5, 0.7085, 0.5, 0.7085, 0.5, 0.625, 0.5, 0.625, 0.5, 0.7084, 0.5, 0.625, 0.5, 0.625, 0.5, 0.625, 0.5, 0.625, 0.5, 0.625, 0.5, 0.625, 0.5, 0.625, 0.5, 0.625, 0.5, 0.625, 0.5, 0.625, 0.5, 0.625, 0.5, 0.625, 0.5, 0.625, 0.5, 0.625, 0.5, 0.625, 0.5, 0.625, 0.5, 0.625, 0.5, 0.625, 0.4167, 0.625, 0.4167, 0.625, 0.5, 0.625, 0.5, 0.625, 0.4167, 0.625, 0.4167, 0.625, 0.5, 0.625, 0.5, 0.625, 0.4167, 0.625, 0.4167, 0.625, 0.5, 0.625, 0.5, 0.625, 0.4167, 0.625, 0.4167, 0.625, 0.5, 0.7102, 0.5, 0.7088, 0.5, 0.7089, 0.5, 0.7103, 0.5, 0.7103, 0.5, 0.7089, 0.5, 0.709, 0.5, 0.7104, 0.5, 0.7104, 0.5, 0.709, 0.5, 0.7091, 0.5, 0.7105, 0.5, 0.7105, 0.5, 0.7091, 0.5, 0.7091, 0.5, 0.7106, 0.5, 0.625, 0.5, 0.625, 0.5, 0.625, 0.5, 0.625, 0.5, 0.625, 0.5, 0.625, 0.5, 0.625, 0.5, 0.625, 0.5, 0.625, 0.5, 0.625, 0.5, 0.625, 0.5, 0.625, 0.5, 0.625, 0.5, 0.625, 0.5, 0.625, 0.5, 0.625, 0.5, 0.625, 0.5, 0.625, 0.5, 0.625, 0.5, 0.625, 0.5, 0.625, 0.5, 0.625, 0.5, 0.625, 0.5, 0.625, 0.5, 0.625, 0.5, 0.625, 0.5, 0.625, 0.5, 0.625, 0.5, 0.625, 0.5, 0.625, 0.5, 0.625, 0.5, 0.625, 0.5, 0.625, 0.5, 0.625, 0.5, 0.625, 0.5, 0.625, 0.5, 0.625, 0.5, 0.625, 0.5, 0.625, 0.5, 0.625, 0.5, 0.625, 0.5, 0.625, 0.5, 0.625, 0.5, 0.625, 0.5, 0.625, 0.5, 0.625, 0.5, 0.625, 0.5, 0.625, 0.5, 0.625, 0.5, 0.625, 0.5, 0.625, 0.5, 0.625, 0.5, 0.625, 0.5, 0.625, 0.5, 0.625, 0.5, 0.625, 0.5, 0.625, 0.5, 0.625, 0.5, 0.625, 0.5, 0.625, 0.5, 0.7107, 0.5, 0.7092, 0.5, 0.7092, 0.5, 0.7107, 0.5, 0.7107, 0.5, 0.7092, 0.5, 0.7092, 0.5, 0.7107, 0.5, 0.7107, 0.5, 0.7092, 0.5, 0.7092, 0.5, 0.7107, 0.5, 0.7083, 0.5, 0.625, 0.5, 0.625, 0.5, 0.7083, 0.5, 0.7083, 0.5, 0.625, 0.5, 0.625, 0.5, 0.7083, 0.5, 0.7083, 0.5, 0.625, 0.5, 0.625, 0.5, 0.7083, 0.5, 0.75, 0.5, 0.7107, 0.5, 0.7107, 0.5, 0.75, 0.5, 0.75, 0.5, 0.7107, 0.5, 0.7107, 0.5, 0.75, 0.5, 0.75, 0.5, 0.7107, 0.5, 0.7107, 0.5, 0.75, 0.5, 0.75, 0.5, 0.7105, 0.5, 0.7106, 0.5, 0.75, 0.5, 0.75, 0.5, 0.7104, 0.5, 0.7105, 0.5, 0.75, 0.5, 0.75, 0.5, 0.7103, 0.5, 0.7104, 0.5, 0.75, 0.5, 0.75, 0.5, 0.7102, 0.5, 0.7103, 0.5, 0.75, 0.5, 0.7092, 0.5, 0.7107, 0.5, 0.7107, 0.5, 0.7092, 0.5, 0.7092, 0.5, 0.7107, 0.5, 0.7107, 0.5, 0.7092, 0.5, 0.7092, 0.5, 0.7107, 0.5, 0.7107, 0.5, 0.7092, 0.5, 0.7092, 0.5, 0.7107, 0.5, 0.7107, 0.5, 0.7092, 0.5, 0.75, 0.5, 0.7102, 0.5, 0.7102, 0.5, 0.75, 0.5, 0.7092, 0.5, 0.7107, 0.5, 0.7107, 0.5, 0.7092, 0.5, 0.75, 0.5, 0.7107, 0.5, 0.7102, 0.5, 0.75, 0.5, 0.7092, 0.5, 0.7107, 0.5, 0.7107, 0.5, 0.7092, 0.5, 0.7092, 0.5, 0.7107, 0.5, 0.7107, 0.5, 0.7092, 0.5, 0.75, 0.5, 0.7107, 0.5, 0.7107, 0.5, 0.75, 0.5, 0.75, 0.5, 0.7107, 0.5, 0.7107, 0.5, 0.75, 0.5, 0.25, 0.5, 0.2893, 0.5, 0.2893, 0.5, 0.25, 0.5, 0.25, 0.5, 0.2893, 0.5, 0.2893, 0.5, 0.25, 0.5, 0.25, 0.5, 0.2893, 0.5, 0.2893, 0.5, 0.25, 0.5, 0.2908, 0.5, 0.2893, 0.5, 0.5069, 0.5, 0.5069, 0.5, 0.25, 0.5, 0.2893, 0.5, 0.2893, 0.5, 0.25, 0.5, 0.25, 0.5, 0.2893, 0.5, 0.2893, 0.5, 0.25, 0.5, 0.5069, 0.5, 0.5069, 0.5, 0.7107, 0.5, 0.7092, 0.5, 0.375, 0.8357, 0.375, 0.8357, 0.375, 0.8357, 0.375, 0.8357, 0.375, 0.8357, 0.5481, 0.7915, 0.5481, 0.7915, 0.375, 0.8357, 0.25, 0.7303, 0.2893, 0.7303, 0.2893, 0.7333, 0.25, 0.7333, 0.25, 0.6998, 0.2893, 0.6998, 0.2893, 0.7165, 0.25, 0.7165, 0.7092, 0.5, 0.7107, 0.5, 0.7107, 0.5, 0.7092, 0.5, 0.25, 0.6998, 0.25, 0.5, 0.2893, 0.5, 0.2893, 0.6998, 0.25, 0.7333, 0.2893, 0.7333, 0.2893, 0.75, 0.25, 0.75, 0.375, 0.8357, 0.375, 0.8357, 0.375, 0.8357, 0.375, 0.8357, 0.375, 0.8342, 0.375, 0.8357, 0.375, 0.8357, 0.375, 0.8342, 0.7088, 0.7303, 0.7107, 0.7303, 0.7107, 0.7333, 0.7092, 0.7333, 0.7092, 0.6998, 0.7107, 0.6998, 0.7107, 0.7165, 0.7092, 0.7165, 0.7092, 0.6498, 0.7107, 0.6498, 0.7107, 0.6748, 0.7092, 0.6748, 0.7092, 0.6249, 0.7107, 0.6249, 0.7107, 0.6498, 0.7092, 0.6498, 0.7092, 0.5999, 0.7107, 0.5999, 0.7107, 0.6249, 0.7092, 0.6249, 0.7092, 0.5749, 0.7107, 0.5749, 0.7107, 0.5999, 0.7092, 0.5999, 0.7092, 0.5499, 0.7107, 0.5499, 0.7107, 0.5749, 0.7092, 0.5749, 0.7092, 0.525, 0.7107, 0.525, 0.7107, 0.5499, 0.7092, 0.5499, 0.7092, 0.5, 0.7107, 0.5, 0.7107, 0.525, 0.7092, 0.525, 0.7092, 0.6748, 0.7107, 0.6748, 0.7107, 0.6998, 0.7092, 0.6998, 0.7088, 0.7397, 0.7107, 0.7397, 0.7107, 0.75, 0.7092, 0.75, 0.375, 0.8342, 0.375, 0.8357, 0.375, 0.8357, 0.375, 0.8342, 0.375, 0.8342, 0.375, 0.8357, 0.375, 0.8357, 0.375, 0.8342, 0.375, 0.8342, 0.375, 0.8357, 0.375, 0.8357, 0.375, 0.8342, 0.375, 0.8342, 0.375, 0.8357, 0.375, 0.8357, 0.375, 0.8342, 0.2908, 0.5, 0.2893, 0.5, 0.2893, 0.5, 0.2908, 0.5, 0.75, 0.5, 0.7106, 0.5, 0.7107, 0.5, 0.75, 0.5, 0.375, 0.8357, 0.375, 0.875, 0.375, 0.875, 0.375, 0.8357, 0.375, 0.8357, 0.375, 0.875, 0.375, 0.875, 0.375, 0.8357, 0.375, 0.8357, 0.375, 0.875, 0.375, 0.875, 0.375, 0.8357, 0.375, 0.8357, 0.375, 0.875, 0.375, 0.875, 0.375, 0.8357, 0.7107, 0.7399, 0.75, 0.7397, 0.75, 0.75, 0.7107, 0.75, 0.7107, 0.6748, 0.75, 0.6748, 0.75, 0.6998, 0.7107, 0.6998, 0.7107, 0.5, 0.75, 0.5, 0.75, 0.525, 0.7107, 0.525, 0.7107, 0.525, 0.75, 0.525, 0.75, 0.5499, 0.7107, 0.5499, 0.7107, 0.5499, 0.75, 0.5499, 0.75, 0.5749, 0.7107, 0.5749, 0.7107, 0.5749, 0.75, 0.5749, 0.75, 0.5999, 0.7107, 0.5999, 0.7107, 0.5999, 0.75, 0.5999, 0.75, 0.6249, 0.7107, 0.6249, 0.7107, 0.6249, 0.75, 0.6249, 0.75, 0.6498, 0.7107, 0.6498, 0.7107, 0.6498, 0.75, 0.6498, 0.75, 0.6748, 0.7107, 0.6748, 0.7107, 0.6998, 0.75, 0.6998, 0.75, 0.7165, 0.7107, 0.7165, 0.7107, 0.7303, 0.75, 0.7303, 0.75, 0.7333, 0.7107, 0.7333, 0.375, 0.8357, 0.375, 0.875, 0.375, 0.875, 0.375, 0.8357, 0.5645, 0.8118, 0.5481, 0.7915, 0.6294, 0.7707, 0.6572, 0.7809, 0.6572, 0.7809, 0.6294, 0.7707, 0.7107, 0.75, 0.75, 0.75, 0.375, 0.875, 0.375, 0.8357, 0.5481, 0.7915, 0.5645, 0.8118, 0.7107, 0.6998, 0.7107, 0.6748, 0.7107, 0.6748, 0.7107, 0.6998, 0.7107, 0.7397, 0.7107, 0.7333, 0.7107, 0.7333, 0.7107, 0.7399, 0.7107, 0.7165, 0.75, 0.7165, 0.75, 0.7303, 0.7107, 0.7303, 0.7092, 0.7165, 0.7107, 0.7165, 0.7107, 0.7303, 0.7088, 0.7303, 0.25, 0.7165, 0.2893, 0.7165, 0.2893, 0.7303, 0.25, 0.7303, 0.4415, 0.7165, 0.5332, 0.7165, 0.5332, 0.7303, 0.4415, 0.7303, 0.2893, 0.7165, 0.2908, 0.7165, 0.2912, 0.7303, 0.2893, 0.7303, 0.375, 0.7165, 0.4415, 0.7165, 0.4415, 0.7303, 0.375, 0.7303, 0.7107, 0.7333, 0.7107, 0.7303, 0.7107, 0.7303, 0.7107, 0.7333, 0.375, 0.7165, 0.375, 0.7303, 0.375, 0.7303, 0.375, 0.7165, 0.375, 0.7165, 0.375, 0.7303, 0.375, 0.7303, 0.375, 0.7165, 0.375, 0.7165, 0.375, 0.7303, 0.375, 0.7303, 0.375, 0.7165, 0.375, 0.7165, 0.375, 0.7303, 0.375, 0.7303, 0.375, 0.7165, 0.7083, 0.7333, 0.7083, 0.7303, 0.7088, 0.7303, 0.7083, 0.7333, 0.625, 0.7165, 0.7083, 0.7165, 0.7083, 0.7303, 0.625, 0.7303, 0.5332, 0.7165, 0.625, 0.7165, 0.625, 0.7303, 0.5332, 0.7303, 0.2917, 0.7165, 0.375, 0.7165, 0.375, 0.7303, 0.2912, 0.7303, 0.375, 0.7165, 0.375, 0.7303, 0.375, 0.7303, 0.375, 0.7165, 0.7107, 0.75, 0.7107, 0.7397, 0.7107, 0.7399, 0.7107, 0.75, 0.7107, 0.7333, 0.75, 0.7333, 0.75, 0.7397, 0.7107, 0.7399, 0.7092, 0.7333, 0.7107, 0.7333, 0.7107, 0.7397, 0.7088, 0.7397, 0.4415, 0.7333, 0.5332, 0.7333, 0.5332, 0.7397, 0.4415, 0.7397, 0.375, 0.7333, 0.4415, 0.7333, 0.4415, 0.7397, 0.375, 0.7397, 0.375, 0.7333, 0.375, 0.7397, 0.375, 0.7397, 0.375, 0.7333, 0.375, 0.7333, 0.375, 0.7397, 0.375, 0.7397, 0.375, 0.7333, 0.375, 0.7333, 0.375, 0.7397, 0.375, 0.7397, 0.375, 0.7333, 0.375, 0.7333, 0.375, 0.7397, 0.375, 0.7397, 0.375, 0.7333, 0.625, 0.7333, 0.7083, 0.7333, 0.7083, 0.7397, 0.625, 0.7397, 0.7083, 0.75, 0.7083, 0.7397, 0.7088, 0.7397, 0.7083, 0.75, 0.375, 0.7333, 0.375, 0.7397, 0.375, 0.7397, 0.375, 0.7333, 0.2917, 0.7333, 0.375, 0.7333, 0.375, 0.7397, 0.2917, 0.7397, 0.5332, 0.7333, 0.625, 0.7333, 0.625, 0.7397, 0.5332, 0.7397])
me_cube_001.materials.append(mat_red_velvet)
me_cube_001.materials.append(mat_wood)
me_cube_001.update()

# ---- objects
ob_cube = bpy.data.objects.new('Cube', me_cube_001)

# ---- transforms, parenting, visibility, modifiers, constraints
ob_cube.location = (0.0, 0.0, 0.0)
_m = ob_cube.modifiers.new('Mirror', 'MIRROR')
_m.use_clip = True

# ---- collection membership
col_collection.objects.link(ob_cube)

# ---- scene / render settings (as saved in the file)
scene.frame_start = 1; scene.frame_end = 250; scene.frame_set(2)
scene.render.engine = 'BLENDER_EEVEE_NEXT'
scene.cycles.sampling_pattern = 'TABULATED_SOBOL'
scene.cycles.use_light_tree = False
scene.view_settings.view_transform = 'Filmic'
bpy.context.view_layer.update()

# ---- added for rendering (the .blend has no active camera and no usable light): camera, sun
cam_auto = bpy.data.cameras.new('AutoCamera')
cam_auto.lens = 50.0
cam_auto.sensor_width = 36.0
cam_auto.clip_end = 1000.0
ob_auto_camera = bpy.data.objects.new('AutoCamera', cam_auto)
scene.collection.objects.link(ob_auto_camera)
ob_auto_camera.location = (11.7358, -11.8111, 10.8571)
ob_auto_camera.rotation_euler = (1.09748, -7.21219e-08, 0.694738)
scene.camera = ob_auto_camera
light_auto_sun = bpy.data.lights.new('AutoSun', 'SUN')
light_auto_sun.energy = 3.0
light_auto_sun.angle = 0.0523599
ob_auto_sun = bpy.data.objects.new('AutoSun', light_auto_sun)
scene.collection.objects.link(ob_auto_sun)
ob_auto_sun.rotation_euler = (0.872665, 0.174533, 0.523599)
bpy.context.view_layer.update()
